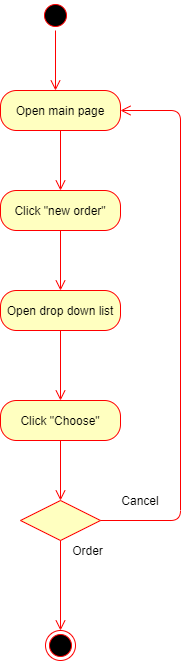

The diagram above was exported from draw.io. Its source (the exported page's mxGraphModel, read from the mxfile embedded in the PNG):
<mxGraphModel dx="1038" dy="499" grid="1" gridSize="10" guides="1" tooltips="1" connect="1" arrows="1" fold="1" page="1" pageScale="1" pageWidth="850" pageHeight="1100" math="0" shadow="0">
  <root>
    <mxCell id="0" />
    <mxCell id="1" parent="0" />
    <mxCell id="vwxJm_qSaCI4JRZ0-0Qb-1" value="" style="ellipse;html=1;shape=startState;fillColor=#000000;strokeColor=#ff0000;" vertex="1" parent="1">
      <mxGeometry x="290" y="70" width="30" height="30" as="geometry" />
    </mxCell>
    <mxCell id="vwxJm_qSaCI4JRZ0-0Qb-2" value="" style="edgeStyle=orthogonalEdgeStyle;html=1;verticalAlign=bottom;endArrow=open;endSize=8;strokeColor=#ff0000;" edge="1" source="vwxJm_qSaCI4JRZ0-0Qb-1" parent="1">
      <mxGeometry relative="1" as="geometry">
        <mxPoint x="305" y="160" as="targetPoint" />
      </mxGeometry>
    </mxCell>
    <mxCell id="vwxJm_qSaCI4JRZ0-0Qb-3" value="Open main page" style="rounded=1;whiteSpace=wrap;html=1;arcSize=40;fontColor=#000000;fillColor=#ffffc0;strokeColor=#ff0000;" vertex="1" parent="1">
      <mxGeometry x="250" y="160" width="120" height="40" as="geometry" />
    </mxCell>
    <mxCell id="vwxJm_qSaCI4JRZ0-0Qb-4" value="" style="edgeStyle=orthogonalEdgeStyle;html=1;verticalAlign=bottom;endArrow=open;endSize=8;strokeColor=#ff0000;" edge="1" source="vwxJm_qSaCI4JRZ0-0Qb-3" parent="1">
      <mxGeometry relative="1" as="geometry">
        <mxPoint x="310" y="260" as="targetPoint" />
      </mxGeometry>
    </mxCell>
    <mxCell id="vwxJm_qSaCI4JRZ0-0Qb-5" value="Click &quot;new order&quot;" style="rounded=1;whiteSpace=wrap;html=1;arcSize=40;fontColor=#000000;fillColor=#ffffc0;strokeColor=#ff0000;" vertex="1" parent="1">
      <mxGeometry x="250" y="260" width="120" height="40" as="geometry" />
    </mxCell>
    <mxCell id="vwxJm_qSaCI4JRZ0-0Qb-6" value="" style="edgeStyle=orthogonalEdgeStyle;html=1;verticalAlign=bottom;endArrow=open;endSize=8;strokeColor=#ff0000;" edge="1" source="vwxJm_qSaCI4JRZ0-0Qb-5" parent="1">
      <mxGeometry relative="1" as="geometry">
        <mxPoint x="310" y="360" as="targetPoint" />
      </mxGeometry>
    </mxCell>
    <mxCell id="vwxJm_qSaCI4JRZ0-0Qb-7" value="Open drop down list" style="rounded=1;whiteSpace=wrap;html=1;arcSize=40;fontColor=#000000;fillColor=#ffffc0;strokeColor=#ff0000;" vertex="1" parent="1">
      <mxGeometry x="250" y="360" width="120" height="40" as="geometry" />
    </mxCell>
    <mxCell id="vwxJm_qSaCI4JRZ0-0Qb-8" value="" style="edgeStyle=orthogonalEdgeStyle;html=1;verticalAlign=bottom;endArrow=open;endSize=8;strokeColor=#ff0000;entryX=0.5;entryY=0;entryDx=0;entryDy=0;" edge="1" source="vwxJm_qSaCI4JRZ0-0Qb-7" parent="1" target="vwxJm_qSaCI4JRZ0-0Qb-15">
      <mxGeometry relative="1" as="geometry">
        <mxPoint x="310" y="460" as="targetPoint" />
      </mxGeometry>
    </mxCell>
    <mxCell id="vwxJm_qSaCI4JRZ0-0Qb-9" value="" style="rhombus;whiteSpace=wrap;html=1;fillColor=#ffffc0;strokeColor=#ff0000;" vertex="1" parent="1">
      <mxGeometry x="270" y="570" width="80" height="40" as="geometry" />
    </mxCell>
    <mxCell id="vwxJm_qSaCI4JRZ0-0Qb-10" value="" style="edgeStyle=orthogonalEdgeStyle;html=1;align=left;verticalAlign=bottom;endArrow=open;endSize=8;strokeColor=#ff0000;" edge="1" source="vwxJm_qSaCI4JRZ0-0Qb-9" parent="1">
      <mxGeometry x="-1" relative="1" as="geometry">
        <mxPoint x="370" y="180" as="targetPoint" />
        <Array as="points">
          <mxPoint x="430" y="590" />
          <mxPoint x="430" y="180" />
        </Array>
      </mxGeometry>
    </mxCell>
    <mxCell id="vwxJm_qSaCI4JRZ0-0Qb-11" value="" style="edgeStyle=orthogonalEdgeStyle;html=1;align=left;verticalAlign=top;endArrow=open;endSize=8;strokeColor=#ff0000;" edge="1" source="vwxJm_qSaCI4JRZ0-0Qb-9" parent="1">
      <mxGeometry x="-0.7143" y="10" relative="1" as="geometry">
        <mxPoint x="310" y="700" as="targetPoint" />
        <Array as="points">
          <mxPoint x="310" y="700" />
        </Array>
        <mxPoint as="offset" />
      </mxGeometry>
    </mxCell>
    <mxCell id="vwxJm_qSaCI4JRZ0-0Qb-12" value="Cancel" style="text;html=1;strokeColor=none;fillColor=none;align=center;verticalAlign=middle;whiteSpace=wrap;rounded=0;" vertex="1" parent="1">
      <mxGeometry x="370" y="560" width="40" height="20" as="geometry" />
    </mxCell>
    <mxCell id="vwxJm_qSaCI4JRZ0-0Qb-13" value="Order" style="text;html=1;strokeColor=none;fillColor=none;align=center;verticalAlign=middle;whiteSpace=wrap;rounded=0;" vertex="1" parent="1">
      <mxGeometry x="315" y="610" width="45" height="20" as="geometry" />
    </mxCell>
    <mxCell id="vwxJm_qSaCI4JRZ0-0Qb-14" value="" style="ellipse;html=1;shape=endState;fillColor=#000000;strokeColor=#ff0000;" vertex="1" parent="1">
      <mxGeometry x="295" y="700" width="30" height="30" as="geometry" />
    </mxCell>
    <mxCell id="vwxJm_qSaCI4JRZ0-0Qb-15" value="Click &quot;Choose&quot;" style="rounded=1;whiteSpace=wrap;html=1;arcSize=40;fontColor=#000000;fillColor=#ffffc0;strokeColor=#ff0000;" vertex="1" parent="1">
      <mxGeometry x="250" y="470" width="120" height="40" as="geometry" />
    </mxCell>
    <mxCell id="vwxJm_qSaCI4JRZ0-0Qb-16" value="" style="edgeStyle=orthogonalEdgeStyle;html=1;verticalAlign=bottom;endArrow=open;endSize=8;strokeColor=#ff0000;" edge="1" source="vwxJm_qSaCI4JRZ0-0Qb-15" parent="1">
      <mxGeometry relative="1" as="geometry">
        <mxPoint x="310" y="570" as="targetPoint" />
      </mxGeometry>
    </mxCell>
  </root>
</mxGraphModel>